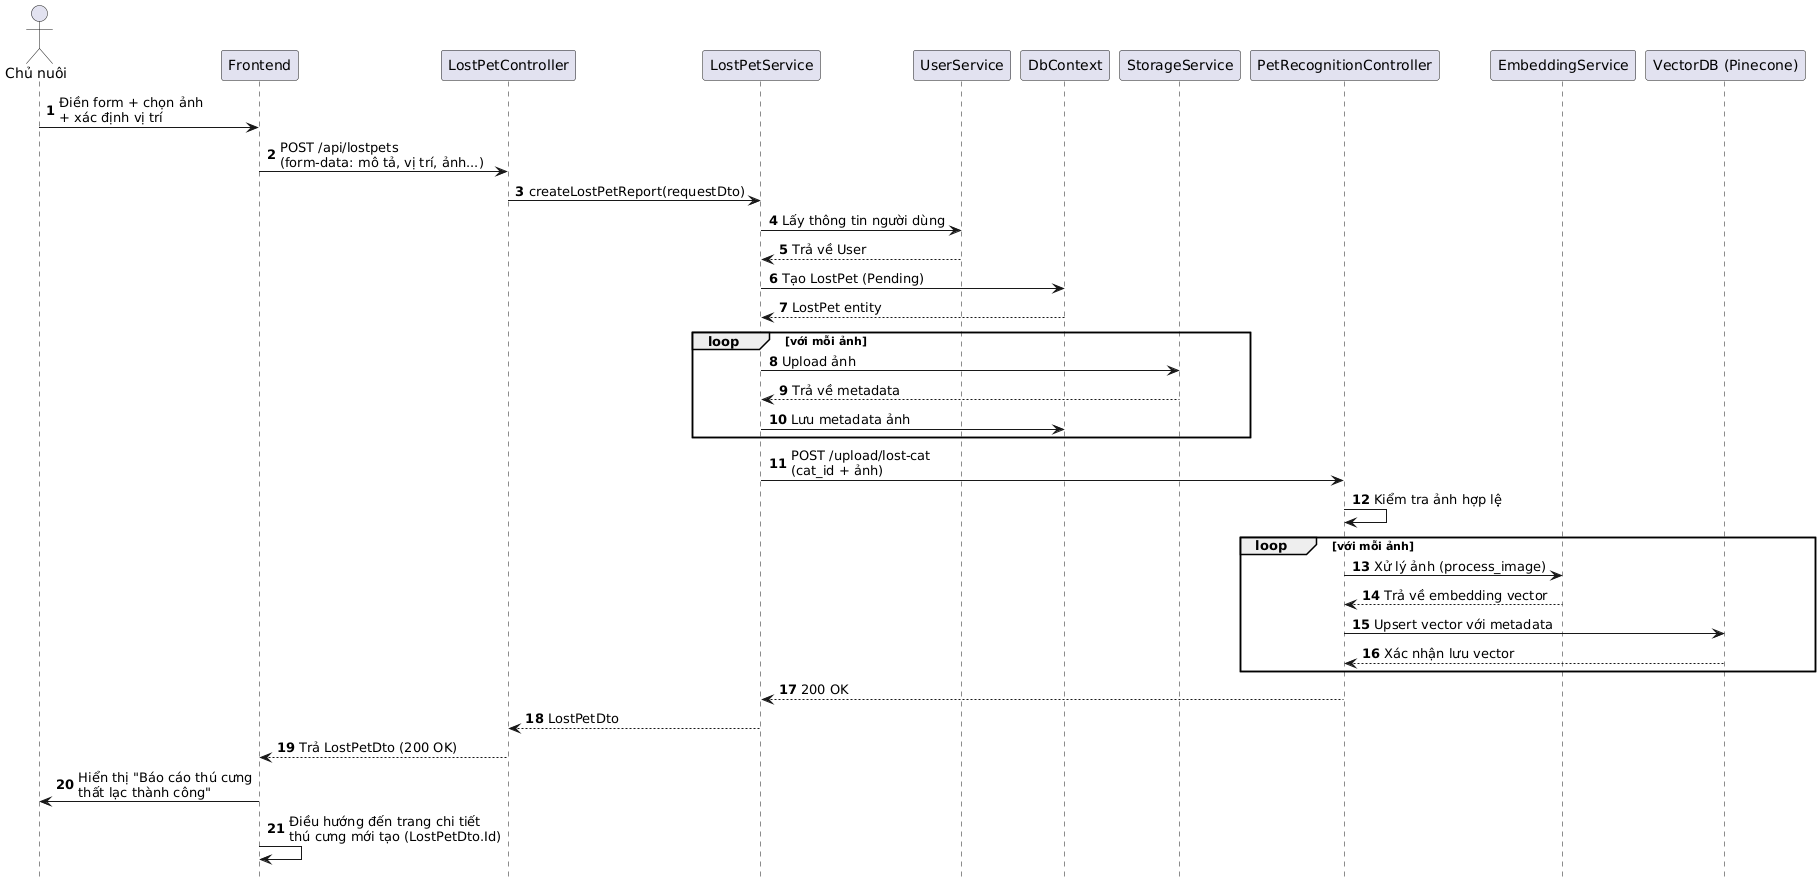

The diagram above was rendered by PlantUML. Its source (embedded in the PNG):
@startuml
hide footbox
autonumber

actor "Chủ nuôi" as User
participant "Frontend" as FE
participant "LostPetController" as Controller
participant "LostPetService" as LostPetService
participant "UserService" as UserService
participant "DbContext" as DB
participant "StorageService" as Storage
participant "PetRecognitionController" as AI
participant "EmbeddingService" as Embedding
participant "VectorDB (Pinecone)" as VectorDB

User -> FE : Điền form + chọn ảnh\n+ xác định vị trí
FE -> Controller : POST /api/lostpets\n(form-data: mô tả, vị trí, ảnh...)

Controller -> LostPetService : createLostPetReport(requestDto)

LostPetService -> UserService : Lấy thông tin người dùng
UserService --> LostPetService : Trả về User

LostPetService -> DB : Tạo LostPet (Pending)
DB --> LostPetService : LostPet entity

loop với mỗi ảnh
    LostPetService -> Storage : Upload ảnh
    Storage --> LostPetService : Trả về metadata
    LostPetService -> DB : Lưu metadata ảnh
end

LostPetService -> AI : POST /upload/lost-cat\n(cat_id + ảnh)
AI -> AI : Kiểm tra ảnh hợp lệ
loop với mỗi ảnh
    AI -> Embedding : Xử lý ảnh (process_image)
    Embedding --> AI : Trả về embedding vector
    AI -> VectorDB : Upsert vector với metadata
    VectorDB --> AI : Xác nhận lưu vector
end
AI --> LostPetService : 200 OK

LostPetService --> Controller : LostPetDto

Controller --> FE : Trả LostPetDto (200 OK)

FE -> User : Hiển thị "Báo cáo thú cưng\nthất lạc thành công"
FE -> FE : Điều hướng đến trang chi tiết\nthú cưng mới tạo (LostPetDto.Id)
@enduml